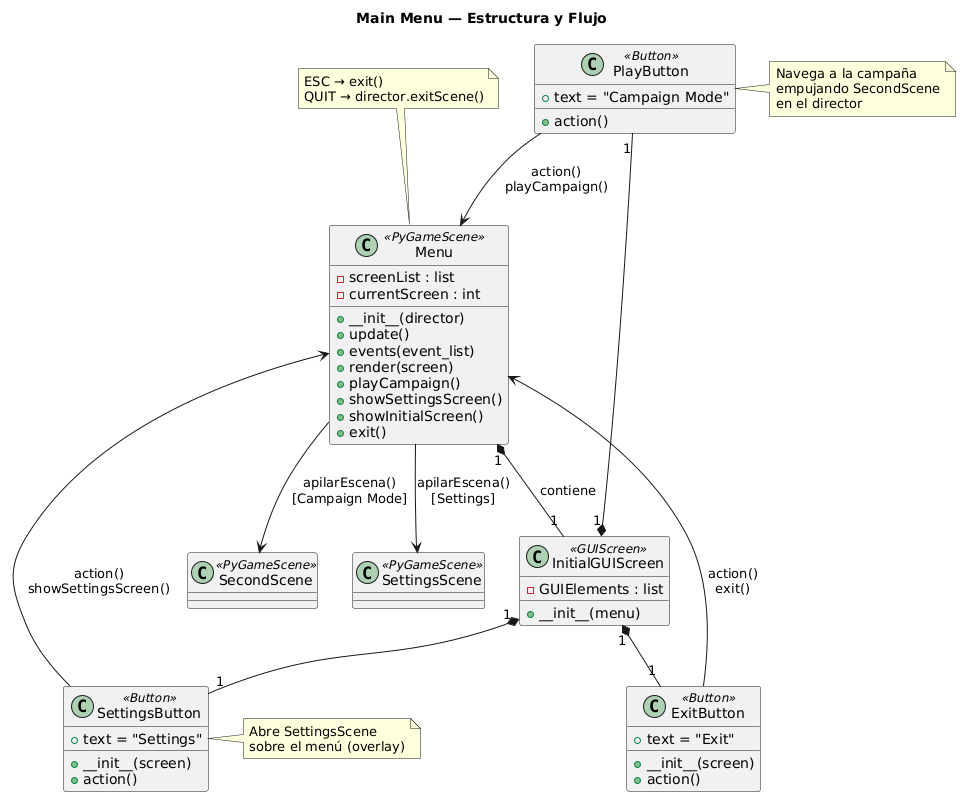

The diagram above was rendered by PlantUML. Its source (embedded in the PNG):
@startuml
title Main Menu — Estructura y Flujo

' CLASSES
class Menu <<PyGameScene>> {
    - screenList : list
    - currentScreen : int
    + __init__(director)
    + update()
    + events(event_list)
    + render(screen)
    + playCampaign()
    + showSettingsScreen()
    + showInitialScreen()
    + exit()
}

class InitialGUIScreen <<GUIScreen>> {
    - GUIElements : list
    + __init__(menu)
}

class PlayButton <<Button>> {
    + text = "Campaign Mode"
    + action()
}

class SettingsButton <<Button>> {
    + text = "Settings"
    + __init__(screen)
    + action()
}

class ExitButton <<Button>> {
    + text = "Exit"
    + __init__(screen)
    + action()
}

class SecondScene <<PyGameScene>> {
}

class SettingsScene <<PyGameScene>> {
}

' RELATIONSHIPS
Menu "1" *-- "1" InitialGUIScreen : contiene
InitialGUIScreen "1" *-- "1" PlayButton
InitialGUIScreen "1" *-- "1" SettingsButton
InitialGUIScreen "1" *-- "1" ExitButton

' ACTIONS / NAVIGATION
PlayButton    --> Menu         : action()\nplayCampaign()
SettingsButton --> Menu        : action()\nshowSettingsScreen()
ExitButton    --> Menu         : action()\nexit()

Menu --> SecondScene    : apilarEscena()\n[Campaign Mode]
Menu --> SettingsScene  : apilarEscena()\n[Settings]

note top of Menu
  ESC → exit()
  QUIT → director.exitScene()
end note

note right of PlayButton
  Navega a la campaña
  empujando SecondScene
  en el director
end note

note right of SettingsButton
  Abre SettingsScene
  sobre el menú (overlay)
end note
@enduml